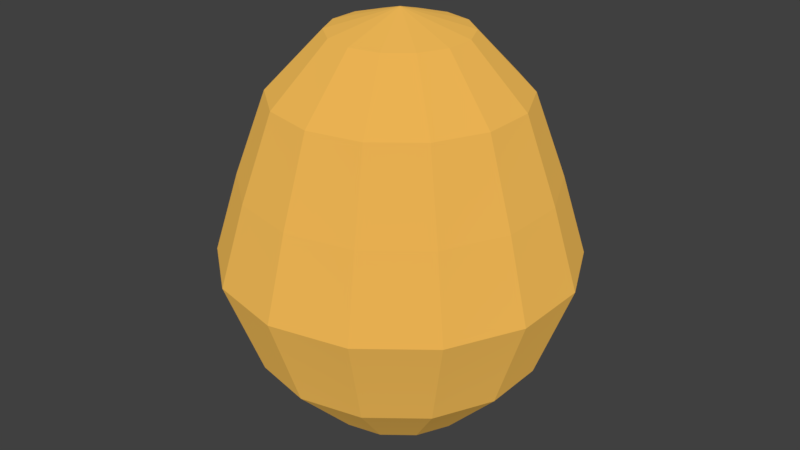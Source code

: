 # Source: blend.blend  (saved by Blender 2.79.0; exported with 4.5.12 LTS)
import bpy
from mathutils import Matrix  # noqa: F401  (used for matrix-valued properties, if any)

bpy.ops.wm.read_factory_settings(use_empty=True)
scene = bpy.context.scene
scene.name = 'Scene'

# ---- collections
col_collection_1 = bpy.data.collections.new('Collection 1'); scene.collection.children.link(col_collection_1)

# ---- materials (node trees are filled in below, after node groups)
mat_008 = bpy.data.materials.new('材质.008')
mat_008.alpha_threshold = 0.0
mat_008.use_transparent_shadow = False
mat_008.roughness = 0.5

# ---- node groups
ng_fresnel_rock = bpy.data.node_groups.new('Fresnel Rock', 'ShaderNodeTree')
_s = ng_fresnel_rock.interface.new_socket(name='Fresnel', in_out='OUTPUT', socket_type='NodeSocketFloat')
_s.subtype = 'FACTOR'
_s.min_value = 0.0
_s.max_value = 1.0
_s = ng_fresnel_rock.interface.new_socket(name='F0', in_out='INPUT', socket_type='NodeSocketFloat')
_s.subtype = 'FACTOR'
_s.default_value = 0.02
_s.min_value = 0.0
_s.max_value = 1.0
_s = ng_fresnel_rock.interface.new_socket(name='Roughness', in_out='INPUT', socket_type='NodeSocketFloat')
_s.subtype = 'FACTOR'
_s.default_value = 0.5
_s.min_value = 0.0
_s.max_value = 1.0
_s = ng_fresnel_rock.interface.new_socket(name='Normal', in_out='INPUT', socket_type='NodeSocketVector')
_s.min_value = -1.0
_s.max_value = 1.0
_s.hide_value = True
_N = ng_fresnel_rock.nodes; _L = ng_fresnel_rock.links
n0 = _N.new('NodeFrame'); n0.name = 'Frame'; n0.location = (-307, 552)
n0.label = 'F0 -> Fresnel'
n0.width = 488
n1 = _N.new('ShaderNodeMix'); n1.name = 'Mix'; n1.location = (-106, 21)
n1.data_type = 'RGBA'
n2 = _N.new('ShaderNodeNewGeometry'); n2.name = 'Geometry'; n2.location = (-246, -105)
n2.width = 100
n3 = _N.new('ShaderNodeBump'); n3.name = 'Bump'; n3.location = (-286, 94)
n3.inputs[0].default_value = 0.0
n3.inputs[1].default_value = 0.0
n3.inputs[2].default_value = 1.0
n4 = _N.new('ShaderNodeFresnel'); n4.name = 'Fresnel'; n4.location = (217, 98)
n5 = _N.new('NodeGroupOutput'); n5.name = 'Group Output'; n5.location = (395, 87)
n6 = _N.new('NodeGroupInput'); n6.name = 'Group Input'; n6.location = (-487, 136)
n7 = _N.new('ShaderNodeMath'); n7.name = 'Math.001'; n7.location = (206, -30)
n7.inputs[0].default_value = 1.0
n8 = _N.new('ShaderNodeMath'); n8.name = 'Math.002'; n8.location = (205, -192)
n8.operation = 'SUBTRACT'
n8.inputs[0].default_value = 1.0
n9 = _N.new('ShaderNodeMath'); n9.name = 'Math'; n9.location = (30, -133)
n9.operation = 'POWER'
n10 = _N.new('ShaderNodeMath'); n10.name = 'Math.003'; n10.location = (371, -173)
n10.hide = True
n10.operation = 'DIVIDE'
n7.parent = n0
n8.parent = n0
n9.parent = n0
n10.parent = n0
_L.new(n6.outputs[2], n3.inputs[4])
_L.new(n2.outputs[4], n1.inputs[7])
_L.new(n3.outputs[0], n1.inputs[6])
_L.new(n1.outputs[2], n4.inputs[1])
_L.new(n4.outputs[0], n5.inputs[0])
_L.new(n6.outputs[1], n1.inputs[0])
_L.new(n9.outputs[0], n7.inputs[1])
_L.new(n9.outputs[0], n8.inputs[1])
_L.new(n7.outputs[0], n10.inputs[0])
_L.new(n8.outputs[0], n10.inputs[1])
_L.new(n10.outputs[0], n4.inputs[0])
_L.new(n6.outputs[0], n9.inputs[0])
n5.is_active_output = True
ng_rock = bpy.data.node_groups.new('Rock', 'ShaderNodeTree')
_s = ng_rock.interface.new_socket(name='Shader', in_out='OUTPUT', socket_type='NodeSocketShader')
_s = ng_rock.interface.new_socket(name='Albedo', in_out='INPUT', socket_type='NodeSocketColor')
_s.default_value = (0.33, 0.33, 0.33, 1.0)
_s = ng_rock.interface.new_socket(name='Reflectivity', in_out='INPUT', socket_type='NodeSocketFloat')
_s.subtype = 'FACTOR'
_s.default_value = 0.047
_s.min_value = 0.0
_s.max_value = 1.0
_s = ng_rock.interface.new_socket(name='Roughness', in_out='INPUT', socket_type='NodeSocketFloat')
_s.subtype = 'FACTOR'
_s.default_value = 0.81
_s.min_value = 0.0
_s.max_value = 1.0
_s = ng_rock.interface.new_socket(name='Normal', in_out='INPUT', socket_type='NodeSocketVector')
_s.min_value = -1.0
_s.max_value = 1.0
_s.hide_value = True
_N = ng_rock.nodes; _L = ng_rock.links
n0 = _N.new('ShaderNodeBsdfAnisotropic'); n0.name = 'Glossy BSDF'; n0.location = (-271, -552)
n0.width = 151
n0.inputs[0].default_value = (1.0, 1.0, 1.0, 1.0)
n1 = _N.new('ShaderNodeBsdfDiffuse'); n1.name = 'Diffuse BSDF'; n1.location = (-271, -427)
n2 = _N.new('ShaderNodeMixShader'); n2.name = 'Mix Shader'; n2.location = (-88, -413)
n3 = _N.new('NodeGroupOutput'); n3.name = 'Group Output'; n3.location = (97, -427)
n4 = _N.new('ShaderNodeMath'); n4.name = 'Math'; n4.location = (-397, -486)
n4.hide = True
n4.operation = 'POWER'
n4.inputs[1].default_value = 2.2
n5 = _N.new('ShaderNodeGroup'); n5.name = 'Group'; n5.location = (-268, -268)
n5.node_tree = ng_fresnel_rock
n6 = _N.new('NodeGroupInput'); n6.name = 'Group Input'; n6.location = (-599, -403)
n7 = _N.new('ShaderNodeMath'); n7.name = 'Math.001'; n7.location = (0, 0)
n7.operation = 'POWER'
_L.new(n6.outputs[2], n4.inputs[0])
_L.new(n0.outputs[0], n2.inputs[2])
_L.new(n5.outputs[0], n2.inputs[0])
_L.new(n1.outputs[0], n2.inputs[1])
_L.new(n2.outputs[0], n3.inputs[0])
_L.new(n4.outputs[0], n5.inputs[1])
_L.new(n4.outputs[0], n1.inputs[1])
_L.new(n6.outputs[0], n1.inputs[0])
_L.new(n6.outputs[3], n5.inputs[2])
_L.new(n6.outputs[3], n1.inputs[2])
_L.new(n6.outputs[3], n0.inputs[4])
_L.new(n6.outputs[1], n5.inputs[0])
_L.new(n4.outputs[0], n7.inputs[0])
_L.new(n7.outputs[0], n0.inputs[1])
n3.is_active_output = True

# ---- material node trees
mat_008.use_nodes = True; mat_008.node_tree.nodes.clear()
_N = mat_008.node_tree.nodes; _L = mat_008.node_tree.links
n0 = _N.new('ShaderNodeBsdfDiffuse'); n0.name = '漫射 BSDF'; n0.location = (10, 300)
n1 = _N.new('ShaderNodeOutputMaterial'); n1.name = '材质输出'; n1.location = (403, 254)
n2 = _N.new('ShaderNodeGroup'); n2.name = '群组'; n2.location = (183, 196)
n2.node_tree = ng_rock
n2.inputs[0].default_value = (0.8275, 0.4709, 0.09217, 1.0)
n2.inputs[1].default_value = 0.0
n2.inputs[2].default_value = 0.6282
n2.inputs[3].default_value = (0.0, 0.0, 0.0)
_L.new(n2.outputs[0], n1.inputs[0])
n1.is_active_output = True

# ---- world
world_world = bpy.data.worlds.new('World'); scene.world = world_world
world_world.color = (0.05088, 0.05088, 0.05088)
world_world.use_sun_shadow = False
world_world.sun_shadow_jitter_overblur = 0.0
world_world.cycles.sampling_method = 'MANUAL'

# ---- meshes
me_003 = bpy.data.meshes.new('球体.003')
me_003.from_pydata([(0.0, 0.4339, 0.901), (-6.851e-09, 0.5024, -0.9497), (0.1883, 0.3909, 0.901), (0.3392, 0.7044, 0.6235), (0.423, 0.8784, 0.2225), (0.4898, 1.017, -0.1642), (0.3928, 0.8156, -0.6285), (0.218, 0.4526, -0.9497), (0.3392, 0.2705, 0.901), (0.6113, 0.4875, 0.6235), (0.7622, 0.6079, 0.2225), (0.8826, 0.7038, -0.1642), (0.7078, 0.5644, -0.6285), (0.3928, 0.3132, -0.9497), (0.423, 0.09655, 0.901), (0.7622, 0.174, 0.6235), (0.9505, 0.2169, 0.2225), (1.101, 0.2512, -0.1642), (0.8826, 0.2014, -0.6285), (0.4898, 0.1118, -0.9497), (0.423, -0.09655, 0.901), (0.7622, -0.174, 0.6235), (0.9505, -0.2169, 0.2225), (1.101, -0.2512, -0.1642), (0.8826, -0.2014, -0.6285), (0.4898, -0.1118, -0.9497), (0.3392, -0.2705, 0.901), (0.6113, -0.4875, 0.6235), (0.7622, -0.6079, 0.2225), (0.8826, -0.7038, -0.1642), (0.7078, -0.5644, -0.6285), (0.3928, -0.3132, -0.9497), (0.1883, -0.3909, 0.901), (0.3392, -0.7044, 0.6235), (0.423, -0.8784, 0.2225), (0.4898, -1.017, -0.1642), (0.3928, -0.8156, -0.6285), (0.218, -0.4526, -0.9497), (-5.91e-09, -0.4339, 0.901), (-1.549e-07, -0.7818, 0.6235), (-1.549e-07, -0.9749, 0.2225), (-1.862e-07, -1.129, -0.1642), (-1.862e-07, -0.9053, -0.6285), (-8.271e-08, -0.5024, -0.9497), (-0.1883, -0.3909, 0.901), (-0.3392, -0.7044, 0.6235), (-0.423, -0.8784, 0.2225), (-0.4898, -1.017, -0.1642), (-0.3928, -0.8156, -0.6285), (-0.218, -0.4526, -0.9497), (-0.3392, -0.2705, 0.901), (-0.6113, -0.4875, 0.6235), (-0.7622, -0.6079, 0.2225), (-0.8826, -0.7038, -0.1642), (-0.7078, -0.5644, -0.6285), (-0.3928, -0.3132, -0.9497), (-0.423, -0.09655, 0.901), (-0.7622, -0.174, 0.6235), (-0.9505, -0.2169, 0.2225), (-1.101, -0.2512, -0.1642), (-0.8826, -0.2014, -0.6285), (-0.4898, -0.1118, -0.9497), (-0.423, 0.09655, 0.901), (-0.7622, 0.174, 0.6235), (-0.9505, 0.2169, 0.2225), (-1.101, 0.2512, -0.1642), (-0.8826, 0.2014, -0.6285), (-0.4898, 0.1118, -0.9497), (-6.851e-09, 1.49e-07, -1.064), (-0.3392, 0.2705, 0.901), (-0.6113, 0.4875, 0.6235), (-0.7622, 0.6079, 0.2225), (-0.8826, 0.7038, -0.1642), (-0.7078, 0.5644, -0.6285), (-0.3928, 0.3132, -0.9497), (-0.1883, 0.3909, 0.901), (-0.3392, 0.7044, 0.6235), (-0.423, 0.8784, 0.2225), (-0.4898, 1.017, -0.1642), (-0.3928, 0.8156, -0.6285), (-0.218, 0.4526, -0.9497), (-2.842e-14, 1.776e-15, 1.0), (2.921e-07, 0.7818, 0.6235), (2.921e-07, 0.9749, 0.2225), (3.314e-07, 1.129, -0.1642), (3.314e-07, 0.9053, -0.6285)], [], [(85, 84, 5, 6), (83, 82, 3, 4), (0, 81, 2), (1, 85, 6, 7), (84, 83, 4, 5), (82, 0, 2, 3), (68, 1, 7), (68, 7, 13), (6, 5, 11, 12), (4, 3, 9, 10), (2, 81, 8), (7, 6, 12, 13), (5, 4, 10, 11), (3, 2, 8, 9), (12, 11, 17, 18), (10, 9, 15, 16), (8, 81, 14), (13, 12, 18, 19), (11, 10, 16, 17), (9, 8, 14, 15), (68, 13, 19), (14, 81, 20), (19, 18, 24, 25), (17, 16, 22, 23), (15, 14, 20, 21), (68, 19, 25), (18, 17, 23, 24), (16, 15, 21, 22), (25, 24, 30, 31), (23, 22, 28, 29), (21, 20, 26, 27), (68, 25, 31), (24, 23, 29, 30), (22, 21, 27, 28), (20, 81, 26), (29, 28, 34, 35), (27, 26, 32, 33), (68, 31, 37), (30, 29, 35, 36), (28, 27, 33, 34), (26, 81, 32), (31, 30, 36, 37), (68, 37, 43), (36, 35, 41, 42), (34, 33, 39, 40), (32, 81, 38), (37, 36, 42, 43), (35, 34, 40, 41), (33, 32, 38, 39), (68, 43, 49), (42, 41, 47, 48), (40, 39, 45, 46), (38, 81, 44), (43, 42, 48, 49), (41, 40, 46, 47), (39, 38, 44, 45), (46, 45, 51, 52), (44, 81, 50), (49, 48, 54, 55), (47, 46, 52, 53), (45, 44, 50, 51), (68, 49, 55), (48, 47, 53, 54), (55, 54, 60, 61), (53, 52, 58, 59), (51, 50, 56, 57), (68, 55, 61), (54, 53, 59, 60), (52, 51, 57, 58), (50, 81, 56), (61, 60, 66, 67), (59, 58, 64, 65), (57, 56, 62, 63), (68, 61, 67), (60, 59, 65, 66), (58, 57, 63, 64), (56, 81, 62), (63, 62, 69, 70), (68, 67, 74), (66, 65, 72, 73), (64, 63, 70, 71), (62, 81, 69), (67, 66, 73, 74), (65, 64, 71, 72), (68, 74, 80), (73, 72, 78, 79), (71, 70, 76, 77), (69, 81, 75), (74, 73, 79, 80), (72, 71, 77, 78), (70, 69, 75, 76), (79, 78, 84, 85), (77, 76, 82, 83), (75, 81, 0), (80, 79, 85, 1), (78, 77, 83, 84), (76, 75, 0, 82), (68, 80, 1)])
me_003.materials.append(mat_008)
me_003.use_remesh_preserve_volume = False
me_003.use_remesh_preserve_attributes = False
me_003.use_mirror_vertex_groups = False
me_003.update()

# ---- objects
ob_002 = bpy.data.objects.new('球体.002', me_003)

# ---- transforms, parenting, visibility, modifiers, constraints
ob_002.location = (0.0, 0.0, 0.0)
ob_002.scale = (0.2416, 0.2416, 0.3184)
ob_002.lineart.crease_threshold = 0.0

# ---- collection membership
col_collection_1.objects.link(ob_002)

# ---- scene / render settings (as saved in the file)
scene.frame_start = 1; scene.frame_end = 250; scene.frame_set(1)
scene.render.engine = 'BLENDER_EEVEE_NEXT'
scene.render.resolution_percentage = 50
scene.render.dither_intensity = 0.0
scene.cycles.use_denoising = False
scene.cycles.samples = 128
scene.cycles.sampling_pattern = 'TABULATED_SOBOL'
scene.cycles.use_adaptive_sampling = False
scene.cycles.use_light_tree = False
scene.cycles.blur_glossy = 0.0
scene.cycles.sample_clamp_indirect = 0.0
scene.view_settings.view_transform = 'Standard'
bpy.context.view_layer.update()

# ---- added for rendering (the .blend has no active camera and no usable light): camera, sun
cam_auto = bpy.data.cameras.new('AutoCamera')
cam_auto.lens = 50.0
cam_auto.sensor_width = 36.0
cam_auto.clip_end = 1000.0
ob_auto_camera = bpy.data.objects.new('AutoCamera', cam_auto)
scene.collection.objects.link(ob_auto_camera)
ob_auto_camera.location = (0.930903, -1.11708, 0.734466)
ob_auto_camera.rotation_euler = (1.09748, -7.21219e-08, 0.694738)
scene.camera = ob_auto_camera
light_auto_sun = bpy.data.lights.new('AutoSun', 'SUN')
light_auto_sun.energy = 3.0
light_auto_sun.angle = 0.0523599
ob_auto_sun = bpy.data.objects.new('AutoSun', light_auto_sun)
scene.collection.objects.link(ob_auto_sun)
ob_auto_sun.rotation_euler = (0.872665, 0.174533, 0.523599)
bpy.context.view_layer.update()
